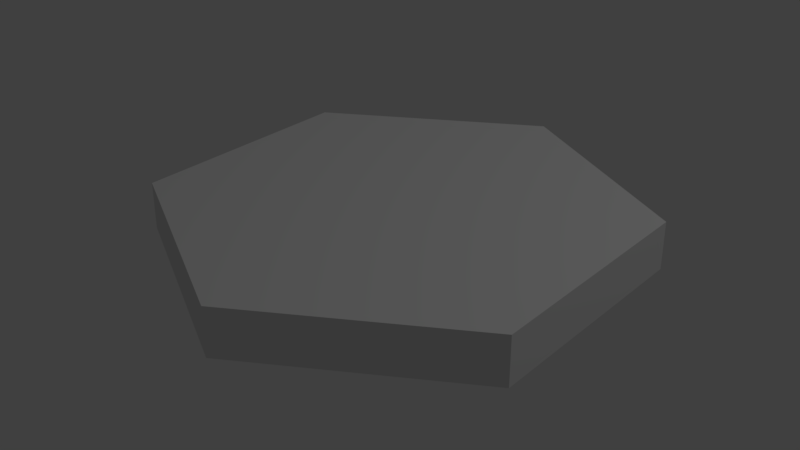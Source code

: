 # Source: hexagon.blend  (saved by Blender 2.79.0; exported with 4.5.12 LTS)
import bpy
from mathutils import Matrix  # noqa: F401  (used for matrix-valued properties, if any)

bpy.ops.wm.read_factory_settings(use_empty=True)
scene = bpy.context.scene
scene.name = 'Scene'

# ---- collections
col_collection_1 = bpy.data.collections.new('Collection 1'); scene.collection.children.link(col_collection_1)

# ---- materials (node trees are filled in below, after node groups)
mat_material_001 = bpy.data.materials.new('Material.001')
mat_material_001.alpha_threshold = 0.0
mat_material_001.use_transparent_shadow = False
mat_material_001.roughness = 0.5

# ---- material node trees

# ---- world
world_world = bpy.data.worlds.new('World'); scene.world = world_world
world_world.color = (0.05088, 0.05088, 0.05088)
world_world.use_sun_shadow = False
world_world.sun_shadow_jitter_overblur = 0.0
world_world.cycles.sampling_method = 'MANUAL'

# ---- lights
light_lamp = bpy.data.lights.new('Lamp', 'POINT')
light_lamp.transmission_factor = 0.0
light_lamp.cutoff_distance = 30.0
light_lamp.energy = 100.0
light_lamp.shadow_buffer_clip_start = 1.001
light_lamp.shadow_soft_size = 0.1
light_lamp.shadow_maximum_resolution = 0.006
light_lamp.use_absolute_resolution = True

# ---- meshes
me_cylinder = bpy.data.meshes.new('Cylinder')
me_cylinder.from_pydata([(0.0, 1.0, -0.1), (0.0, 1.0, 0.1), (0.866, 0.5, -0.1), (0.866, 0.5, 0.1), (0.866, -0.5, -0.1), (0.866, -0.5, 0.1), (-8.742e-08, -1.0, -0.1), (-8.742e-08, -1.0, 0.1), (-0.866, -0.5, -0.1), (-0.866, -0.5, 0.1), (-0.866, 0.5, -0.1), (-0.866, 0.5, 0.1)], [], [(0, 1, 3, 2), (2, 3, 5, 4), (4, 5, 7, 6), (6, 7, 9, 8), (3, 1, 11, 9, 7, 5), (8, 9, 11, 10), (10, 11, 1, 0), (0, 2, 4, 6, 8, 10)])
_uv = me_cylinder.uv_layers.new(name='UVMap')
_uv.uv.foreach_set('vector', [0.1441, 0.8503, 0.09443, 0.8503, 0.09443, 0.5829, 0.1441, 0.5829, 0.06461, 0.984, 0.01491, 0.984, 0.01491, 0.8503, 0.06461, 0.8503, 0.06461, 0.8503, 0.01491, 0.8503, 0.01491, 0.5829, 0.06461, 0.5829, 0.9851, 0.5508, 0.9354, 0.5508, 0.9354, 0.4171, 0.9851, 0.4171, 0.6904, 0.01604, 0.9056, 0.1497, 0.9056, 0.4171, 0.6904, 0.5508, 0.4751, 0.4171, 0.4751, 0.1497, 0.9851, 0.4171, 0.9354, 0.4171, 0.9354, 0.1497, 0.9851, 0.1497, 0.9851, 0.1497, 0.9354, 0.1497, 0.9354, 0.01604, 0.9851, 0.01604, 0.01491, 0.1497, 0.2301, 0.01604, 0.4453, 0.1497, 0.4453, 0.4171, 0.2301, 0.5508, 0.01491, 0.4171])
me_cylinder.materials.append(mat_material_001)
me_cylinder.use_remesh_preserve_volume = False
me_cylinder.use_remesh_preserve_attributes = False
me_cylinder.use_mirror_vertex_groups = False
me_cylinder.update()

# ---- objects
ob_cylinder = bpy.data.objects.new('Cylinder', me_cylinder)
ob_lamp = bpy.data.objects.new('Lamp', light_lamp)

# ---- transforms, parenting, visibility, modifiers, constraints
ob_cylinder.location = (1.0, -0.6159, 0.8309)
ob_cylinder.lineart.crease_threshold = 0.0
ob_lamp.location = (4.076, 1.005, 5.904)
ob_lamp.rotation_euler = (0.6503, 0.05522, 1.866)
ob_lamp.lock_rotations_4d = False
ob_lamp.empty_display_type = 'ARROWS'
ob_lamp.color = (0.0, 0.0, 0.0, 0.0)
ob_lamp.lineart.crease_threshold = 0.0

# ---- collection membership
col_collection_1.objects.link(ob_cylinder)
col_collection_1.objects.link(ob_lamp)

# ---- scene / render settings (as saved in the file)
scene.frame_start = 1; scene.frame_end = 250; scene.frame_set(1)
scene.render.engine = 'BLENDER_EEVEE_NEXT'
scene.render.resolution_percentage = 50
scene.render.dither_intensity = 0.0
scene.cycles.use_denoising = False
scene.cycles.samples = 128
scene.cycles.sampling_pattern = 'TABULATED_SOBOL'
scene.cycles.use_adaptive_sampling = False
scene.cycles.use_light_tree = False
scene.cycles.blur_glossy = 0.0
scene.cycles.sample_clamp_indirect = 0.0
scene.view_settings.view_transform = 'Standard'
bpy.context.view_layer.update()

# ---- added for rendering (the .blend has no active camera): camera
cam_auto = bpy.data.cameras.new('AutoCamera')
cam_auto.lens = 50.0
cam_auto.sensor_width = 36.0
cam_auto.clip_end = 1000.0
ob_auto_camera = bpy.data.objects.new('AutoCamera', cam_auto)
scene.collection.objects.link(ob_auto_camera)
ob_auto_camera.location = (3.45506, -3.56182, 2.79478)
ob_auto_camera.rotation_euler = (1.09748, -7.21219e-08, 0.694738)
scene.camera = ob_auto_camera
bpy.context.view_layer.update()
